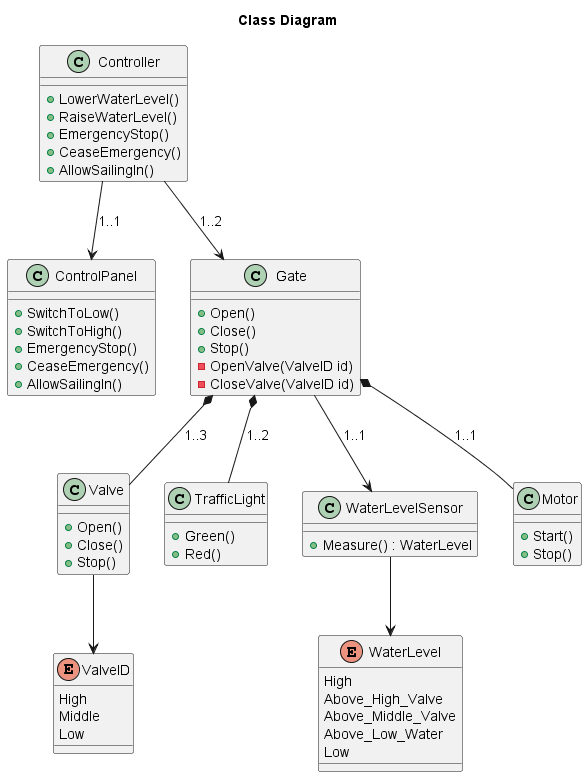

The diagram above was rendered by PlantUML. Its source (embedded in the PNG):
@startuml Class Diagram
title Class Diagram

Class Controller
{
    {method} + LowerWaterLevel()
    {method} + RaiseWaterLevel()
    {method} + EmergencyStop()
    {method} + CeaseEmergency()
    {method} + AllowSailingIn()
}

Class ControlPanel
{
    {method} + SwitchToLow()
    {method} + SwitchToHigh()
    {method} + EmergencyStop()
    {method} + CeaseEmergency()
    {method} + AllowSailingIn()
}

Class Valve
{
    {method} + Open()
    {method} + Close()
    {method} + Stop()
}

Class Gate
{
    {method} + Open()
    {method} + Close()
    {method} + Stop()
    {method} - OpenValve(ValveID id)
    {method} - CloseValve(ValveID id)
}

Class TrafficLight
{
    {method} + Green()
    {method} + Red()
}

Class WaterLevelSensor
{
    {method} + Measure() : WaterLevel
}

class Motor
{
    {method} + Start()
    {method} + Stop()
}

enum WaterLevel
{
    High
    Above_High_Valve
    Above_Middle_Valve
    Above_Low_Water
    Low
}

enum ValveID
{
    High
    Middle
    Low
}
Controller --> ControlPanel : 1..1
Controller --> Gate : 1..2
Gate --> WaterLevelSensor : 1..1
WaterLevelSensor --> WaterLevel
Valve --> ValveID
Gate *-- TrafficLight : 1..2
Gate *-- Valve : 1..3
Gate *-- Motor : 1..1

@enduml